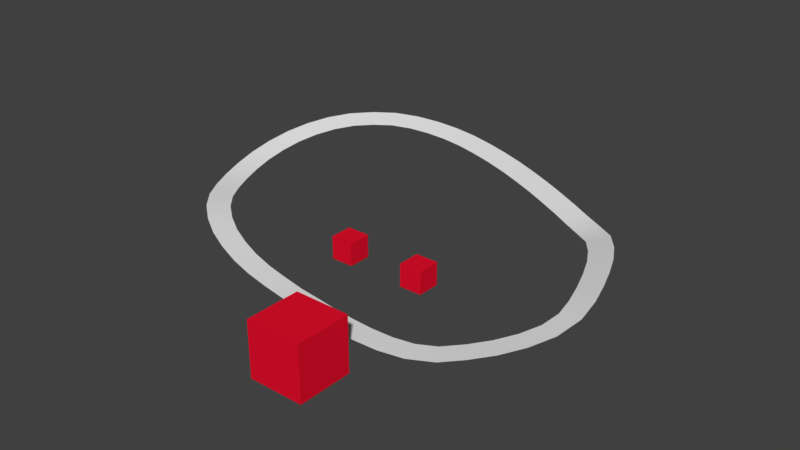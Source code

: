 # Source: track.test.001.blend  (saved by Blender 2.77.0; exported with 4.5.12 LTS)
import bpy
from mathutils import Matrix  # noqa: F401  (used for matrix-valued properties, if any)

bpy.ops.wm.read_factory_settings(use_empty=True)
scene = bpy.context.scene
scene.name = 'Scene'

# ---- collections
col_collection_1 = bpy.data.collections.new('Collection 1'); scene.collection.children.link(col_collection_1)
col_collection_6 = bpy.data.collections.new('Collection 6'); scene.collection.children.link(col_collection_6)
col_collection_6.hide_render = True
col_collection_6.hide_viewport = True
col_collection_11 = bpy.data.collections.new('Collection 11'); scene.collection.children.link(col_collection_11)

# ---- images (referenced by path relative to the original .blend; pixels are not part of the script)
import os
ASSET_DIR = os.environ.get("B2B_ASSET_DIR", "")  # directory of the original .blend (textures are referenced by path, not embedded)
HERE = os.path.dirname(os.path.abspath(__file__))  # packed textures are extracted next to this script under _unpacked/

def load_image(name, relpath, width, height, colorspace="sRGB"):
    """Load a texture the original file referenced (path relative to the .blend, or extracted next to this script)."""
    p = next((c for c in (os.path.join(HERE, relpath), os.path.join(ASSET_DIR, relpath)) if relpath and os.path.exists(c)), "")
    if p:
        img = bpy.data.images.load(p, check_existing=True)
        img.name = name
    else:  # same state as the original file: an image datablock whose file is absent (Cycles renders it pink)
        img = bpy.data.images.new(name, width, height)
        img.source = "FILE"
        img.filepath = "//" + (relpath or name)
    img.colorspace_settings.name = colorspace
    return img
img_roads0113_1_s_jpg = load_image('Roads0113_1_S.jpg', 'Roads0113_1_S.jpg', 1024, 1024, 'sRGB')
img_plane_bjs_bake = load_image('Plane_BJS_BAKE', '', 1024, 1024, 'sRGB')
img_road_static_bjs_bake = load_image('Road.Static_BJS_BAKE', '', 1024, 1024, 'sRGB')

# ---- materials (node trees are filled in below, after node groups)
mat_material_001 = bpy.data.materials.new('Material.001')
mat_material_001.alpha_threshold = 0.0
mat_material_001.use_transparent_shadow = False
mat_material_001.preview_render_type = 'FLAT'
mat_material_001.roughness = 0.5
mat_road = bpy.data.materials.new('Road')
mat_road.alpha_threshold = 0.0
mat_road.use_transparent_shadow = False
mat_road.roughness = 0.5
mat_material = bpy.data.materials.new('Material')
mat_material.alpha_threshold = 0.0
mat_material.use_transparent_shadow = False
mat_material.diffuse_color = (0.8, 0.005384, 0.02574, 1.0)
mat_material.roughness = 0.5
mat_material.line_color = (0.0, 0.0, 0.0, 1.0)

# ---- material node trees
mat_road.use_nodes = True; mat_road.node_tree.nodes.clear()
_N = mat_road.node_tree.nodes; _L = mat_road.node_tree.links
n0 = _N.new('ShaderNodeOutputMaterial'); n0.name = 'Material Output'; n0.location = (300, 300)
n1 = _N.new('ShaderNodeBsdfDiffuse'); n1.name = 'Diffuse BSDF'; n1.location = (10, 300)
n2 = _N.new('ShaderNodeTexImage'); n2.name = 'Image Texture'; n2.location = (-307, 355)
n2.width = 140
n2.image = img_roads0113_1_s_jpg
n3 = _N.new('ShaderNodeTexCoord'); n3.name = 'Texture Coordinate'; n3.location = (-625, 358)
n4 = _N.new('ShaderNodeTexImage'); n4.name = 'Image Texture.001'; n4.location = (0, 0)
n4.width = 140
n4.image = img_plane_bjs_bake
n5 = _N.new('ShaderNodeTexImage'); n5.name = 'Image Texture.002'; n5.location = (0, 0)
n5.width = 140
n5.image = img_plane_bjs_bake
n6 = _N.new('ShaderNodeTexImage'); n6.name = 'Image Texture.003'; n6.location = (0, 0)
n6.width = 140
n6.image = img_plane_bjs_bake
n7 = _N.new('ShaderNodeTexImage'); n7.name = 'Image Texture.004'; n7.location = (0, 0)
n7.width = 140
n7.image = img_road_static_bjs_bake
_L.new(n1.outputs[0], n0.inputs[0])
_L.new(n2.outputs[0], n1.inputs[0])
_L.new(n3.outputs[2], n2.inputs[0])
n0.is_active_output = True

# ---- world
world_world = bpy.data.worlds.new('World'); scene.world = world_world
world_world.color = (0.05088, 0.05088, 0.05088)
world_world.use_sun_shadow = False
world_world.sun_shadow_jitter_overblur = 0.0
world_world.cycles.sampling_method = 'MANUAL'

# ---- meshes
me_plane_002 = bpy.data.meshes.new('Plane.002')
me_plane_002.from_pydata([(2.158, -1.298, 0.0), (0.5152, 0.9453, -0.02451), (2.46, 0.6794, 0.0), (4.169, -1.582, 0.0), (4.409, 0.404, 0.0), (6.205, -1.783, 0.0), (6.353, 0.2117, 0.0), (8.268, -1.879, 0.0), (8.285, 0.1214, 0.0), (10.37, -1.799, 5.96e-08), (10.17, 0.1905, -5.96e-08), (12.53, -1.367, -4.548e-05), (11.92, 0.5361, 4.548e-05), (14.57, -0.401, 0.07714), (13.47, 1.27, 0.06054), (16.23, 0.8128, 0.3644), (15.0, 2.385, 0.3245), (17.8, 2.168, 0.7132), (16.41, 3.609, 0.6397), (19.19, 3.735, 1.124), (17.62, 4.966, 0.9957), (20.33, 5.566, 1.601), (18.54, 6.434, 1.379), (20.89, 7.755, 2.133), (18.94, 7.958, 1.747), (20.64, 9.996, 2.441), (18.73, 9.61, 1.964), (20.1, 12.0, 2.576), (18.24, 11.46, 2.088), (19.44, 13.96, 2.648), (17.62, 13.29, 2.155), (18.65, 15.88, 2.668), (16.89, 15.06, 2.174), (17.63, 17.75, 2.6), (16.0, 16.69, 2.115), (16.31, 19.51, 2.412), (14.95, 18.12, 1.967), (14.6, 20.87, 2.112), (13.59, 19.18, 1.732), (12.79, 21.84, 2.15), (11.88, 20.1, 1.774), (10.98, 22.74, 2.295), (10.12, 20.98, 1.915), (9.14, 23.57, 2.461), (8.329, 21.78, 2.077), (7.271, 24.35, 2.634), (6.52, 22.54, 2.243), (5.37, 25.06, 2.81), (4.689, 23.22, 2.413), (3.441, 25.71, 2.988), (2.841, 23.84, 2.584), (1.469, 26.24, 3.167), (0.9695, 24.35, 2.753), (-0.5392, 26.68, 3.343), (-0.9147, 24.76, 2.919), (-2.581, 27.0, 3.517), (-2.807, 25.06, 3.08), (-4.673, 27.1, 3.683), (-4.697, 25.15, 3.231), (-6.79, 26.95, 3.836), (-6.547, 25.02, 3.364), (-8.896, 26.51, 3.97), (-8.326, 24.66, 3.478), (-10.93, 25.68, 4.073), (-9.984, 23.99, 3.563), (-12.66, 24.35, 4.115), (-11.4, 22.88, 3.597), (-14.17, 22.78, 4.086), (-12.66, 21.59, 3.575), (-15.4, 21.04, 3.914), (-13.72, 20.07, 3.424), (-16.38, 19.16, 3.618), (-14.57, 18.45, 3.168), (-17.08, 17.17, 3.241), (-15.17, 16.74, 2.845), (-17.45, 15.09, 2.826), (-15.48, 14.96, 2.49), (-17.5, 12.98, 2.427), (-15.53, 13.16, 2.149), (-17.18, 10.89, 2.113), (-15.25, 11.35, 1.878), (-16.57, 8.856, 1.909), (-14.72, 9.58, 1.7), (-15.69, 6.935, 1.862), (-13.93, 7.877, 1.658), (-14.55, 5.123, 1.926), (-12.95, 6.302, 1.716), (-13.12, 3.497, 1.895), (-11.75, 4.94, 1.689), (-11.44, 2.151, 1.725), (-10.32, 3.802, 1.544), (-9.608, 1.068, 1.468), (-8.744, 2.866, 1.322), (-7.669, 0.2718, 1.156), (-7.028, 2.163, 1.046), (-5.676, -0.314, 0.833), (-5.233, 1.635, 0.7551), (-3.646, -0.6853, 0.5263), (-3.373, 1.295, 0.4741), (-1.599, -0.8949, 0.2562), (-1.477, 1.101, 0.2236), (0.3333, -1.0, 8.941e-08)], [], [(101, 0, 2, 1), (0, 3, 4, 2), (3, 5, 6, 4), (5, 7, 8, 6), (7, 9, 10, 8), (9, 11, 12, 10), (11, 13, 14, 12), (13, 15, 16, 14), (15, 17, 18, 16), (17, 19, 20, 18), (19, 21, 22, 20), (21, 23, 24, 22), (23, 25, 26, 24), (25, 27, 28, 26), (27, 29, 30, 28), (29, 31, 32, 30), (31, 33, 34, 32), (33, 35, 36, 34), (35, 37, 38, 36), (37, 39, 40, 38), (39, 41, 42, 40), (41, 43, 44, 42), (43, 45, 46, 44), (45, 47, 48, 46), (47, 49, 50, 48), (49, 51, 52, 50), (51, 53, 54, 52), (53, 55, 56, 54), (55, 57, 58, 56), (57, 59, 60, 58), (59, 61, 62, 60), (61, 63, 64, 62), (63, 65, 66, 64), (65, 67, 68, 66), (67, 69, 70, 68), (69, 71, 72, 70), (71, 73, 74, 72), (73, 75, 76, 74), (75, 77, 78, 76), (77, 79, 80, 78), (79, 81, 82, 80), (81, 83, 84, 82), (83, 85, 86, 84), (85, 87, 88, 86), (87, 89, 90, 88), (89, 91, 92, 90), (91, 93, 94, 92), (93, 95, 96, 94), (95, 97, 98, 96), (97, 99, 100, 98), (99, 101, 1, 100)])
me_plane_002.polygons.foreach_set('use_smooth', [True] * 51)
_uv = me_plane_002.uv_layers.new(name='UVMap')
_uv.uv.foreach_set('vector', [7.544e-05, 7.571e-05, 1.001, 7.544e-05, 1.001, 0.9999, 7.548e-05, 0.9999, 7.544e-05, 7.571e-05, 1.001, 7.544e-05, 1.001, 0.9999, 7.548e-05, 0.9999, 7.544e-05, 7.571e-05, 1.001, 7.544e-05, 1.001, 0.9999, 7.548e-05, 0.9999, 7.544e-05, 7.571e-05, 1.001, 7.544e-05, 1.001, 0.9999, 7.548e-05, 0.9999, 7.544e-05, 7.571e-05, 1.001, 7.544e-05, 1.001, 0.9999, 7.548e-05, 0.9999, 7.544e-05, 7.571e-05, 1.001, 7.544e-05, 1.001, 0.9999, 7.548e-05, 0.9999, 7.544e-05, 7.571e-05, 1.001, 7.544e-05, 1.001, 0.9999, 7.548e-05, 0.9999, 7.544e-05, 7.571e-05, 1.001, 7.544e-05, 1.001, 0.9999, 7.548e-05, 0.9999, 7.544e-05, 7.571e-05, 1.001, 7.544e-05, 1.001, 0.9999, 7.548e-05, 0.9999, 7.544e-05, 7.571e-05, 1.001, 7.544e-05, 1.001, 0.9999, 7.548e-05, 0.9999, 7.544e-05, 7.571e-05, 1.001, 7.544e-05, 1.001, 0.9999, 7.548e-05, 0.9999, 7.544e-05, 7.571e-05, 1.001, 7.544e-05, 1.001, 0.9999, 7.548e-05, 0.9999, 7.544e-05, 7.571e-05, 1.001, 7.544e-05, 1.001, 0.9999, 7.548e-05, 0.9999, 7.544e-05, 7.571e-05, 1.001, 7.544e-05, 1.001, 0.9999, 7.548e-05, 0.9999, 7.544e-05, 7.571e-05, 1.001, 7.544e-05, 1.001, 0.9999, 7.548e-05, 0.9999, 7.544e-05, 7.571e-05, 1.001, 7.544e-05, 1.001, 0.9999, 7.548e-05, 0.9999, 7.544e-05, 7.571e-05, 1.001, 7.544e-05, 1.001, 0.9999, 7.548e-05, 0.9999, 7.544e-05, 7.571e-05, 1.001, 7.544e-05, 1.001, 0.9999, 7.548e-05, 0.9999, 7.544e-05, 7.571e-05, 1.001, 7.544e-05, 1.001, 0.9999, 7.548e-05, 0.9999, 7.544e-05, 7.571e-05, 1.001, 7.544e-05, 1.001, 0.9999, 7.548e-05, 0.9999, 7.544e-05, 7.571e-05, 1.001, 7.544e-05, 1.001, 0.9999, 7.548e-05, 0.9999, 7.544e-05, 7.571e-05, 1.001, 7.544e-05, 1.001, 0.9999, 7.548e-05, 0.9999, 7.544e-05, 7.571e-05, 1.001, 7.544e-05, 1.001, 0.9999, 7.548e-05, 0.9999, 7.544e-05, 7.571e-05, 1.001, 7.544e-05, 1.001, 0.9999, 7.548e-05, 0.9999, 7.544e-05, 7.571e-05, 1.001, 7.544e-05, 1.001, 0.9999, 7.548e-05, 0.9999, 7.544e-05, 7.571e-05, 1.001, 7.544e-05, 1.001, 0.9999, 7.548e-05, 0.9999, 7.544e-05, 7.571e-05, 1.001, 7.544e-05, 1.001, 0.9999, 7.548e-05, 0.9999, 7.544e-05, 7.571e-05, 1.001, 7.544e-05, 1.001, 0.9999, 7.548e-05, 0.9999, 7.544e-05, 7.571e-05, 1.001, 7.544e-05, 1.001, 0.9999, 7.548e-05, 0.9999, 7.544e-05, 7.571e-05, 1.001, 7.544e-05, 1.001, 0.9999, 7.548e-05, 0.9999, 7.544e-05, 7.571e-05, 1.001, 7.544e-05, 1.001, 0.9999, 7.548e-05, 0.9999, 7.544e-05, 7.571e-05, 1.001, 7.544e-05, 1.001, 0.9999, 7.548e-05, 0.9999, 7.544e-05, 7.571e-05, 1.001, 7.544e-05, 1.001, 0.9999, 7.548e-05, 0.9999, 7.544e-05, 7.571e-05, 1.001, 7.544e-05, 1.001, 0.9999, 7.548e-05, 0.9999, 7.544e-05, 7.571e-05, 1.001, 7.544e-05, 1.001, 0.9999, 7.548e-05, 0.9999, 7.544e-05, 7.571e-05, 1.001, 7.544e-05, 1.001, 0.9999, 7.548e-05, 0.9999, 7.544e-05, 7.571e-05, 1.001, 7.544e-05, 1.001, 0.9999, 7.548e-05, 0.9999, 7.544e-05, 7.571e-05, 1.001, 7.544e-05, 1.001, 0.9999, 7.548e-05, 0.9999, 7.544e-05, 7.571e-05, 1.001, 7.544e-05, 1.001, 0.9999, 7.548e-05, 0.9999, 7.544e-05, 7.571e-05, 1.001, 7.544e-05, 1.001, 0.9999, 7.548e-05, 0.9999, 7.544e-05, 7.571e-05, 1.001, 7.544e-05, 1.001, 0.9999, 7.548e-05, 0.9999, 7.544e-05, 7.571e-05, 1.001, 7.544e-05, 1.001, 0.9999, 7.548e-05, 0.9999, 7.544e-05, 7.571e-05, 1.001, 7.544e-05, 1.001, 0.9999, 7.548e-05, 0.9999, 7.544e-05, 7.571e-05, 1.001, 7.544e-05, 1.001, 0.9999, 7.548e-05, 0.9999, 7.544e-05, 7.571e-05, 1.001, 7.544e-05, 1.001, 0.9999, 7.548e-05, 0.9999, 7.544e-05, 7.571e-05, 1.001, 7.544e-05, 1.001, 0.9999, 7.548e-05, 0.9999, 7.544e-05, 7.571e-05, 1.001, 7.544e-05, 1.001, 0.9999, 7.548e-05, 0.9999, 7.544e-05, 7.571e-05, 1.001, 7.544e-05, 1.001, 0.9999, 7.548e-05, 0.9999, 7.544e-05, 7.571e-05, 1.001, 7.544e-05, 1.001, 0.9999, 7.548e-05, 0.9999, 7.544e-05, 7.571e-05, 1.001, 7.544e-05, 1.001, 0.9999, 7.548e-05, 0.9999, 7.544e-05, 7.571e-05, 1.001, 7.544e-05, 1.001, 0.9999, 7.548e-05, 0.9999])
me_plane_002.materials.append(mat_material_001)
me_plane_002.use_remesh_preserve_volume = False
me_plane_002.use_remesh_preserve_attributes = False
me_plane_002.use_mirror_vertex_groups = False
me_plane_002.update()
me_plane_001 = bpy.data.meshes.new('Plane.001')
me_plane_001.from_pydata([(0.0, -1.0, 0.0), (2.0, -1.0, 0.0), (0.0, 1.0, 0.0), (2.0, 1.0, 0.0)], [], [(0, 1, 3, 2)])
_uv = me_plane_001.uv_layers.new(name='UVMap')
_uv.uv.foreach_set('vector', [7.544e-05, 7.571e-05, 1.001, 7.544e-05, 1.001, 0.9999, 7.548e-05, 0.9999])
me_plane_001.materials.append(mat_road)
me_plane_001.use_remesh_preserve_volume = False
me_plane_001.use_remesh_preserve_attributes = False
me_plane_001.use_mirror_vertex_groups = False
me_plane_001.update()
me_cube_002 = bpy.data.meshes.new('Cube.002')
me_cube_002.from_pydata([(1.0, 1.0, -1.0), (1.0, -1.0, -1.0), (-1.0, -1.0, -1.0), (-1.0, 1.0, -1.0), (1.0, 1.0, 1.0), (1.0, -1.0, 1.0), (-1.0, -1.0, 1.0), (-1.0, 1.0, 1.0)], [], [(0, 1, 2, 3), (4, 7, 6, 5), (0, 4, 5, 1), (1, 5, 6, 2), (2, 6, 7, 3), (4, 0, 3, 7)])
me_cube_002.materials.append(mat_material)
me_cube_002.use_remesh_preserve_volume = False
me_cube_002.use_remesh_preserve_attributes = False
me_cube_002.use_mirror_vertex_groups = False
me_cube_002.update()
me_cube_001 = bpy.data.meshes.new('Cube.001')
me_cube_001.from_pydata([(1.0, 1.0, -1.0), (1.0, -1.0, -1.0), (-1.0, -1.0, -1.0), (-1.0, 1.0, -1.0), (1.0, 1.0, 1.0), (1.0, -1.0, 1.0), (-1.0, -1.0, 1.0), (-1.0, 1.0, 1.0)], [], [(0, 1, 2, 3), (4, 7, 6, 5), (0, 4, 5, 1), (1, 5, 6, 2), (2, 6, 7, 3), (4, 0, 3, 7)])
me_cube_001.materials.append(mat_material)
me_cube_001.use_remesh_preserve_volume = False
me_cube_001.use_remesh_preserve_attributes = False
me_cube_001.use_mirror_vertex_groups = False
me_cube_001.update()
me_cube = bpy.data.meshes.new('Cube')
me_cube.from_pydata([(1.0, 1.0, -1.0), (1.0, -1.0, -1.0), (-1.0, -1.0, -1.0), (-1.0, 1.0, -1.0), (1.0, 1.0, 1.0), (1.0, -1.0, 1.0), (-1.0, -1.0, 1.0), (-1.0, 1.0, 1.0)], [], [(0, 1, 2, 3), (4, 7, 6, 5), (0, 4, 5, 1), (1, 5, 6, 2), (2, 6, 7, 3), (4, 0, 3, 7)])
me_cube.materials.append(mat_material)
me_cube.use_remesh_preserve_volume = False
me_cube.use_remesh_preserve_attributes = False
me_cube.use_mirror_vertex_groups = False
me_cube.update()

# ---- curves / text
cu_beziercurve = bpy.data.curves.new('BezierCurve', 'CURVE')
cu_beziercurve.dimensions = '3D'
_sp = cu_beziercurve.splines.new('BEZIER'); _sp.bezier_points.add(6)
_sp.bezier_points.foreach_set('co', [0.3333, 0.0, 0.0, 13.33, 0.0, 0.0, 20.0, 8.0, 2.0, 14.24, 19.97, 1.884, -12.39, 23.38, 3.873, -14.27, 6.436, 1.79, -1.256, 0.08106, 0.2048])
_sp.bezier_points.foreach_set('handle_left', [-0.6667, 0.0, 0.0, 10.0, -2.0, 0.0, 19.81, 4.0, 1.0, 18.0, 18.04, 2.886, -5.087, 31.08, 3.81, -17.91, 12.28, 1.375, -6.796, 0.3727, 0.8409])
_sp.bezier_points.foreach_set('handle_right', [0.8333, 0.0, 0.0, 14.19, 0.5145, 0.0, 20.05, 8.969, 2.242, 13.37, 20.41, 1.653, -17.17, 18.34, 3.915, -11.66, 2.259, 2.087, -0.264, 0.02883, 0.09089])
for _p, _l, _r in zip(_sp.bezier_points, ['ALIGNED', 'ALIGNED', 'ALIGNED', 'ALIGNED', 'ALIGNED', 'ALIGNED', 'ALIGNED'], ['ALIGNED', 'ALIGNED', 'ALIGNED', 'ALIGNED', 'ALIGNED', 'ALIGNED', 'ALIGNED']): _p.handle_left_type = _l; _p.handle_right_type = _r
_sp.order_u = 0
_sp.order_v = 0
cu_beziercurve.use_path = True
cu_beziercurve.use_path_clamp = True
cu_beziercurve.bevel_resolution = 0
cu_beziercurve.fill_mode = 'HALF'

# ---- objects
ob_road_static = bpy.data.objects.new('Road.Static', me_plane_002)
ob_road_beziercurve = bpy.data.objects.new('Road.BezierCurve', cu_beziercurve)
ob_road_array = bpy.data.objects.new('Road.Array', me_plane_001)
ob_cube_002 = bpy.data.objects.new('Cube.002', me_cube_002)
ob_cube_001 = bpy.data.objects.new('Cube.001', me_cube_001)
ob_cube = bpy.data.objects.new('Cube', me_cube)

# ---- transforms, parenting, visibility, modifiers, constraints
ob_road_static.location = (0.0, 0.0, 0.0)
ob_road_static.lineart.crease_threshold = 0.0
ob_road_beziercurve.location = (0.0, 0.0, 0.0)
ob_road_beziercurve.lineart.crease_threshold = 0.0
ob_road_array.location = (0.0, 0.0, 0.0)
ob_road_array.lineart.crease_threshold = 0.0
_m = ob_road_array.modifiers.new('Array', 'ARRAY')
_m.fit_type = 'FIT_CURVE'
_m.curve = ob_road_beziercurve
_m.constant_offset_displace = (0.0, 0.0, 0.0)
_m.use_merge_vertices = True
_m = ob_road_array.modifiers.new('Curve', 'CURVE')
_m.object = ob_road_beziercurve
ob_cube_002.location = (7.0, -6.0, 1.0)
ob_cube_002.scale = (2.4, 2.4, 2.4)
ob_cube_002.lock_rotations_4d = False
ob_cube_002.empty_display_type = 'ARROWS'
ob_cube_002.lineart.crease_threshold = 0.0
ob_cube_001.location = (7.0, 7.0, 1.0)
ob_cube_001.lock_rotations_4d = False
ob_cube_001.empty_display_type = 'ARROWS'
ob_cube_001.lineart.crease_threshold = 0.0
ob_cube.location = (0.0, 7.0, 1.0)
ob_cube.lock_rotations_4d = False
ob_cube.empty_display_type = 'ARROWS'
ob_cube.lineart.crease_threshold = 0.0

# ---- collection membership
col_collection_1.objects.link(ob_road_static)
col_collection_6.objects.link(ob_road_beziercurve)
col_collection_6.objects.link(ob_road_array)
col_collection_11.objects.link(ob_cube_002)
col_collection_11.objects.link(ob_cube_001)
col_collection_11.objects.link(ob_cube)

# ---- scene / render settings (as saved in the file)
scene.frame_start = 1; scene.frame_end = 250; scene.frame_set(0)
scene.render.engine = 'BLENDER_EEVEE_NEXT'
scene.render.image_settings.file_format = 'JPEG'
scene.render.image_settings.color_mode = 'RGB'
scene.render.image_settings.quality = 50
scene.render.resolution_percentage = 50
scene.render.dither_intensity = 0.0
scene.cycles.feature_set = 'EXPERIMENTAL'
scene.cycles.use_denoising = False
scene.cycles.samples = 128
scene.cycles.sampling_pattern = 'TABULATED_SOBOL'
scene.cycles.light_sampling_threshold = 0.0
scene.cycles.use_adaptive_sampling = False
scene.cycles.use_light_tree = False
scene.cycles.blur_glossy = 0.0
scene.cycles.sample_clamp_indirect = 0.0
scene.view_settings.view_transform = 'Standard'
bpy.context.view_layer.update()

# ---- added for rendering (the .blend has no active camera and no usable light): camera, sun
cam_auto = bpy.data.cameras.new('AutoCamera')
cam_auto.lens = 50.0
cam_auto.sensor_width = 36.0
cam_auto.clip_end = 1000.0
ob_auto_camera = bpy.data.objects.new('AutoCamera', cam_auto)
scene.collection.objects.link(ob_auto_camera)
ob_auto_camera.location = (53.1599, -50.6005, 43.0305)
ob_auto_camera.rotation_euler = (1.09748, -7.21219e-08, 0.694738)
scene.camera = ob_auto_camera
light_auto_sun = bpy.data.lights.new('AutoSun', 'SUN')
light_auto_sun.energy = 3.0
light_auto_sun.angle = 0.0523599
ob_auto_sun = bpy.data.objects.new('AutoSun', light_auto_sun)
scene.collection.objects.link(ob_auto_sun)
ob_auto_sun.rotation_euler = (0.872665, 0.174533, 0.523599)
bpy.context.view_layer.update()
